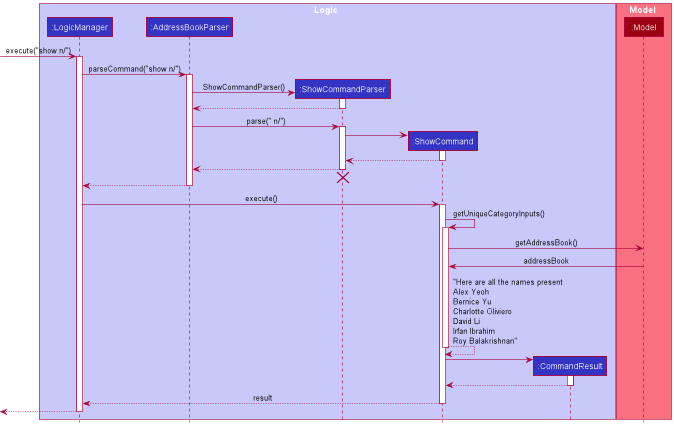

The diagram above was rendered by PlantUML. Its source (embedded in the PNG):
@startuml
!include style.puml

box Logic LOGIC_COLOR_T1
participant ":LogicManager" as LogicManager LOGIC_COLOR
participant ":AddressBookParser" as AddressBookParser LOGIC_COLOR
participant ":ShowCommandParser" as ShowCommandParser LOGIC_COLOR
participant ":ShowCommand" as ShowCommand LOGIC_COLOR
participant ":CommandResult" as CommandResult LOGIC_COLOR
end box

box Model MODEL_COLOR_T1
participant ":Model" as Model MODEL_COLOR
end box

[-> LogicManager : execute("show n/")
activate LogicManager

LogicManager -> AddressBookParser : parseCommand("show n/")
activate AddressBookParser

create ShowCommandParser



AddressBookParser -> ShowCommandParser: ShowCommandParser()
activate ShowCommandParser

ShowCommandParser --> AddressBookParser

deactivate ShowCommandParser

AddressBookParser -> ShowCommandParser : parse(" n/")
activate ShowCommandParser

create ShowCommand
ShowCommandParser -> ShowCommand
activate ShowCommand

ShowCommand --> ShowCommandParser :
deactivate ShowCommand

ShowCommandParser --> AddressBookParser :
deactivate ShowCommandParser
'Hidden arrow to position the destroy marker below the end of the activation bar.
ShowCommandParser -[hidden]-> AddressBookParser:
destroy ShowCommandParser

AddressBookParser --> LogicManager :
deactivate AddressBookParser

LogicManager -> ShowCommand : execute()
activate ShowCommand

ShowCommand -> ShowCommand : getUniqueCategoryInputs()

activate ShowCommand
ShowCommand -> Model : getAddressBook()
Model -> ShowCommand: addressBook

ShowCommand --> ShowCommand: "Here are all the names present\nAlex Yeoh\nBernice Yu\nCharlotte Oliviero\nDavid Li\nIrfan Ibrahim\nRoy Balakrishnan"

deactivate ShowCommand

create CommandResult
ShowCommand -> CommandResult
activate CommandResult

CommandResult --> ShowCommand
deactivate CommandResult

ShowCommand --> LogicManager : result
deactivate ShowCommand

[<--LogicManager
deactivate LogicManager
@enduml